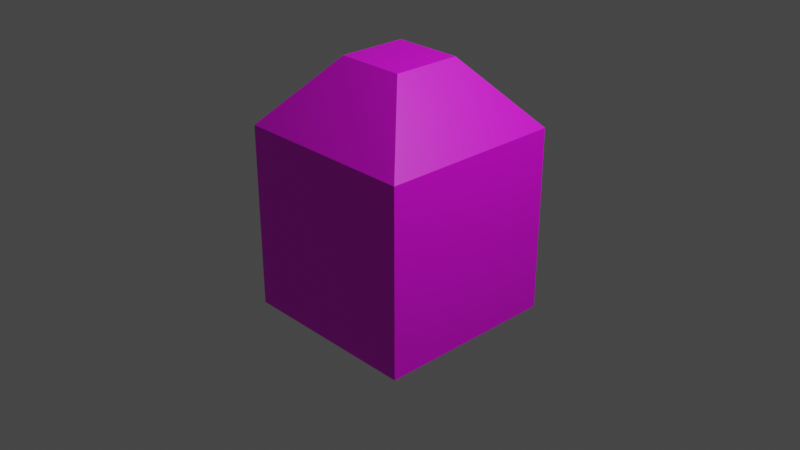 # Source: cube.blend  (saved by Blender 3.3.6; exported with 4.5.12 LTS)
import bpy
from mathutils import Matrix  # noqa: F401  (used for matrix-valued properties, if any)

bpy.ops.wm.read_factory_settings(use_empty=True)
scene = bpy.context.scene
scene.name = 'Scene'

# ---- collections
col_collection = bpy.data.collections.new('Collection'); scene.collection.children.link(col_collection)

# ---- images (referenced by path relative to the original .blend; pixels are not part of the script)
import os
ASSET_DIR = os.environ.get("B2B_ASSET_DIR", "")  # directory of the original .blend (textures are referenced by path, not embedded)
HERE = os.path.dirname(os.path.abspath(__file__))  # packed textures are extracted next to this script under _unpacked/

def load_image(name, relpath, width, height, colorspace="sRGB"):
    """Load a texture the original file referenced (path relative to the .blend, or extracted next to this script)."""
    p = next((c for c in (os.path.join(HERE, relpath), os.path.join(ASSET_DIR, relpath)) if relpath and os.path.exists(c)), "")
    if p:
        img = bpy.data.images.load(p, check_existing=True)
        img.name = name
    else:  # same state as the original file: an image datablock whose file is absent (Cycles renders it pink)
        img = bpy.data.images.new(name, width, height)
        img.source = "FILE"
        img.filepath = "//" + (relpath or name)
    img.colorspace_settings.name = colorspace
    return img
img_material_base_color = load_image('Material Base Color', 'cubeSidesColor.png', 1024, 1024, 'sRGB')

# ---- materials (node trees are filled in below, after node groups)
mat_material = bpy.data.materials.new('Material')
mat_material.alpha_threshold = 0.0
mat_material.use_transparent_shadow = False
mat_material.roughness = 0.5
mat_material.line_color = (0.0, 0.0, 0.0, 1.0)

# ---- material node trees
mat_material.use_nodes = True; mat_material.node_tree.nodes.clear()
_N = mat_material.node_tree.nodes; _L = mat_material.node_tree.links
n0 = _N.new('ShaderNodeOutputMaterial'); n0.name = 'Material Output'; n0.location = (300, 300)
n1 = _N.new('ShaderNodeBsdfPrincipled'); n1.name = 'Principled BSDF'; n1.location = (10, 300)
n1.distribution = 'GGX'
n1.subsurface_method = 'RANDOM_WALK_SKIN'
n1.inputs[3].default_value = 1.45
n1.inputs[27].default_value = (0.0, 0.0, 0.0, 1.0)
n1.inputs[28].default_value = 1.0
n2 = _N.new('ShaderNodeTexImage'); n2.name = 'Image Texture'; n2.location = (-280, 275)
n2.image = img_material_base_color
_L.new(n1.outputs[0], n0.inputs[0])
_L.new(n2.outputs[0], n1.inputs[0])
n0.is_active_output = True

# ---- world
world_world = bpy.data.worlds.new('World'); scene.world = world_world
world_world.use_nodes = True; world_world.node_tree.nodes.clear()
_N = world_world.node_tree.nodes; _L = world_world.node_tree.links
n0 = _N.new('ShaderNodeOutputWorld'); n0.name = 'World Output'; n0.location = (300, 300)
n1 = _N.new('ShaderNodeBackground'); n1.name = 'Background'; n1.location = (10, 300)
n1.inputs[0].default_value = (0.05088, 0.05088, 0.05088, 1.0)
_L.new(n1.outputs[0], n0.inputs[0])
n0.is_active_output = True
world_world.color = (0.05088, 0.05088, 0.05088)
world_world.use_sun_shadow = False
world_world.sun_shadow_jitter_overblur = 0.0

# ---- cameras
cam_camera = bpy.data.cameras.new('Camera')
cam_camera.clip_end = 100.0
cam_camera.ortho_scale = 7.314

# ---- lights
light_light = bpy.data.lights.new('Light', 'POINT')
light_light.transmission_factor = 0.0
light_light.energy = 1000.0
light_light.shadow_soft_size = 0.1
light_light.shadow_maximum_resolution = 0.006
light_light.use_absolute_resolution = True

# ---- meshes
me_cube = bpy.data.meshes.new('Cube')
me_cube.from_pydata([(1.0, 1.0, 1.0), (1.0, 1.0, -1.0), (1.0, -1.0, 1.0), (1.0, -1.0, -1.0), (-1.0, 1.0, 1.0), (-1.0, 1.0, -1.0), (-1.0, -1.0, 1.0), (-1.0, -1.0, -1.0), (0.3746, -0.3746, 1.714), (-0.3746, -0.3746, 1.714), (0.3746, 0.3746, 1.714), (-0.3746, 0.3746, 1.714)], [], [(6, 2, 8, 9), (3, 2, 6, 7), (7, 6, 4, 5), (5, 1, 3, 7), (1, 0, 2, 3), (5, 4, 0, 1), (10, 11, 9, 8), (4, 6, 9, 11), (2, 0, 10, 8), (0, 4, 11, 10)])
_uv = me_cube.uv_layers.new(name='UVMap')
_uv.uv.foreach_set('vector', [0.6438, 0.4953, 0.6416, 0.7167, 0.5371, 0.6464, 0.5379, 0.5635, 0.8631, 0.7189, 0.6416, 0.7167, 0.6438, 0.4953, 0.8653, 0.4975, 0.6104, 0.2375, 0.6082, 0.459, 0.3868, 0.4568, 0.389, 0.2353, 0.389, 0.2353, 0.3912, 0.01384, 0.6126, 0.01604, 0.6104, 0.2375, 0.3816, 0.9716, 0.3838, 0.7501, 0.6053, 0.7523, 0.6031, 0.9738, 0.129, 0.4901, 0.3505, 0.4923, 0.3483, 0.7138, 0.1268, 0.7116, 0.4541, 0.6456, 0.455, 0.5626, 0.5379, 0.5635, 0.5371, 0.6464, 0.3868, 0.4568, 0.6082, 0.459, 0.5379, 0.5635, 0.455, 0.5626, 0.6053, 0.7523, 0.3838, 0.7501, 0.4541, 0.6456, 0.5371, 0.6464, 0.3483, 0.7138, 0.3505, 0.4923, 0.455, 0.5626, 0.4541, 0.6456])
me_cube.materials.append(mat_material)
me_cube.use_mirror_vertex_groups = False
me_cube.update()

# ---- objects
ob_cube = bpy.data.objects.new('Cube', me_cube)
ob_light = bpy.data.objects.new('Light', light_light)
ob_camera = bpy.data.objects.new('Camera', cam_camera)

# ---- transforms, parenting, visibility, modifiers, constraints
ob_cube.location = (0.0, 0.0, 0.0)
ob_cube.lock_rotations_4d = False
ob_cube.empty_display_type = 'ARROWS'
ob_cube.lineart.crease_threshold = 0.0
ob_light.location = (4.076, 1.005, 5.904)
ob_light.rotation_euler = (0.6503, 0.05522, 1.866)
ob_light.lock_rotations_4d = False
ob_light.empty_display_type = 'ARROWS'
ob_light.color = (0.0, 0.0, 0.0, 0.0)
ob_light.lineart.crease_threshold = 0.0
ob_camera.location = (7.359, -6.926, 4.958)
ob_camera.rotation_euler = (1.109, 0.0, 0.8149)
ob_camera.lock_rotations_4d = False
ob_camera.empty_display_type = 'ARROWS'
ob_camera.color = (0.0, 0.0, 0.0, 0.0)
ob_camera.display_type = 'WIRE'
ob_camera.lineart.crease_threshold = 0.0

# ---- collection membership
col_collection.objects.link(ob_cube)
col_collection.objects.link(ob_light)
col_collection.objects.link(ob_camera)

# ---- scene / render settings (as saved in the file)
scene.camera = ob_camera
scene.frame_start = 1; scene.frame_end = 250; scene.frame_set(8)
scene.render.engine = 'BLENDER_EEVEE_NEXT'
scene.cycles.sampling_pattern = 'TABULATED_SOBOL'
scene.cycles.use_light_tree = False
scene.view_settings.view_transform = 'Filmic'
bpy.context.view_layer.update()
